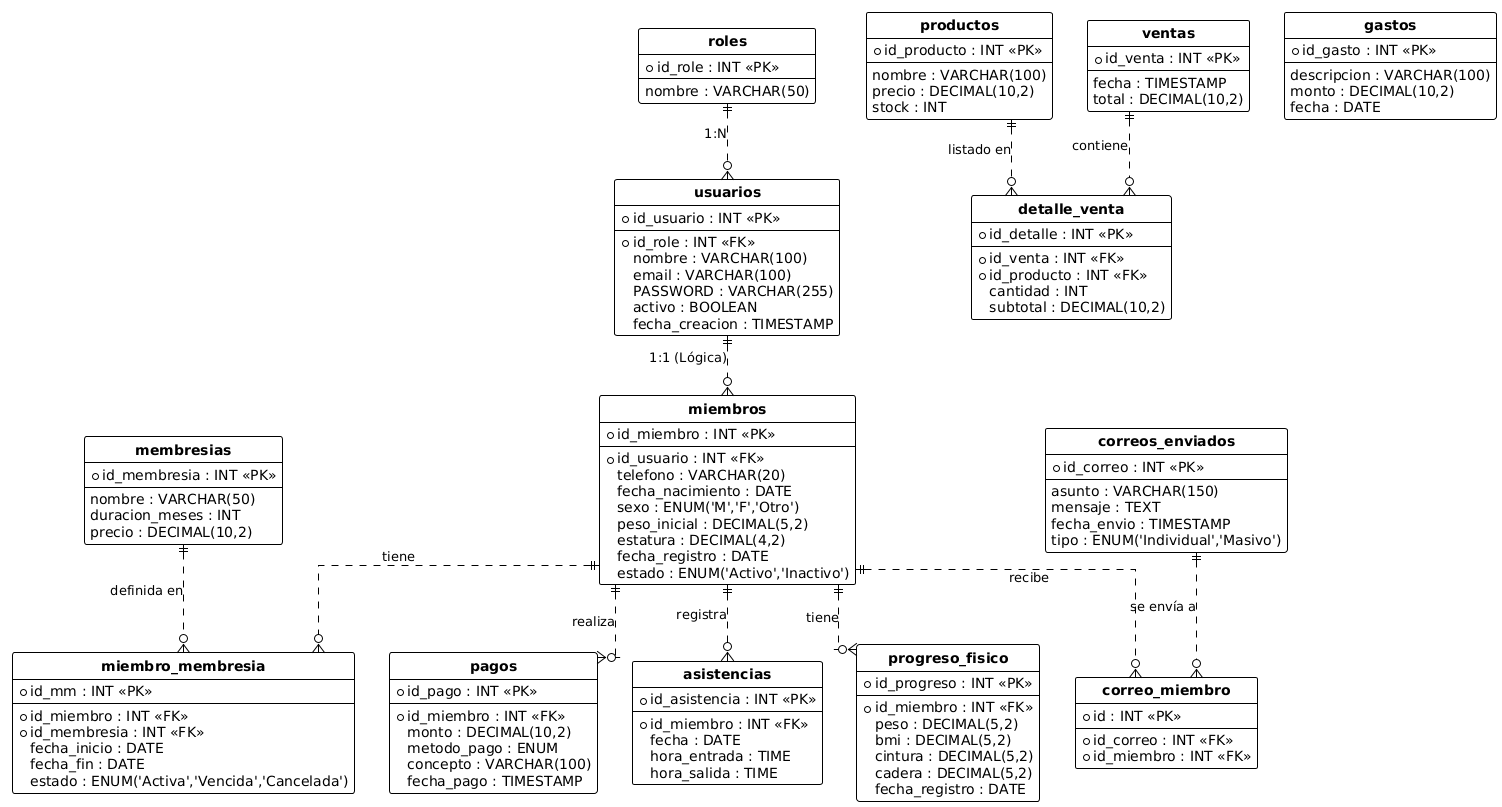

The diagram above was rendered by PlantUML. Its source (embedded in the PNG):
@startuml
!theme plain
hide circle
skinparam linetype ortho

' ===================================
' DEFINICIÓN DE ENTIDADES
' ===================================

entity "**roles**" as roles {
  *id_role : INT <<PK>>
  --
  nombre : VARCHAR(50)
}

entity "**usuarios**" as usuarios {
  *id_usuario : INT <<PK>>
  --
  *id_role : INT <<FK>>
  nombre : VARCHAR(100)
  email : VARCHAR(100)
  PASSWORD : VARCHAR(255)
  activo : BOOLEAN
  fecha_creacion : TIMESTAMP
}

entity "**miembros**" as miembros {
  *id_miembro : INT <<PK>>
  --
  *id_usuario : INT <<FK>>
  telefono : VARCHAR(20)
  fecha_nacimiento : DATE
  sexo : ENUM('M','F','Otro')
  peso_inicial : DECIMAL(5,2)
  estatura : DECIMAL(4,2)
  fecha_registro : DATE
  estado : ENUM('Activo','Inactivo')
}

entity "**membresias**" as membresias {
  *id_membresia : INT <<PK>>
  --
  nombre : VARCHAR(50)
  duracion_meses : INT
  precio : DECIMAL(10,2)
}

entity "**miembro_membresia**" as miembro_membresia {
  *id_mm : INT <<PK>>
  --
  *id_miembro : INT <<FK>>
  *id_membresia : INT <<FK>>
  fecha_inicio : DATE
  fecha_fin : DATE
  estado : ENUM('Activa','Vencida','Cancelada')
}

entity "**pagos**" as pagos {
  *id_pago : INT <<PK>>
  --
  *id_miembro : INT <<FK>>
  monto : DECIMAL(10,2)
  metodo_pago : ENUM
  concepto : VARCHAR(100)
  fecha_pago : TIMESTAMP
}

entity "**asistencias**" as asistencias {
  *id_asistencia : INT <<PK>>
  --
  *id_miembro : INT <<FK>>
  fecha : DATE
  hora_entrada : TIME
  hora_salida : TIME
}

entity "**progreso_fisico**" as progreso_fisico {
  *id_progreso : INT <<PK>>
  --
  *id_miembro : INT <<FK>>
  peso : DECIMAL(5,2)
  bmi : DECIMAL(5,2)
  cintura : DECIMAL(5,2)
  cadera : DECIMAL(5,2)
  fecha_registro : DATE
}

entity "**correos_enviados**" as correos_enviados {
  *id_correo : INT <<PK>>
  --
  asunto : VARCHAR(150)
  mensaje : TEXT
  fecha_envio : TIMESTAMP
  tipo : ENUM('Individual','Masivo')
}

entity "**correo_miembro**" as correo_miembro {
  *id : INT <<PK>>
  --
  *id_correo : INT <<FK>>
  *id_miembro : INT <<FK>>
}

entity "**productos**" as productos {
  *id_producto : INT <<PK>>
  --
  nombre : VARCHAR(100)
  precio : DECIMAL(10,2)
  stock : INT
}

entity "**ventas**" as ventas {
  *id_venta : INT <<PK>>
  --
  fecha : TIMESTAMP
  total : DECIMAL(10,2)
}

entity "**detalle_venta**" as detalle_venta {
  *id_detalle : INT <<PK>>
  --
  *id_venta : INT <<FK>>
  *id_producto : INT <<FK>>
  cantidad : INT
  subtotal : DECIMAL(10,2)
}

entity "**gastos**" as gastos {
  *id_gasto : INT <<PK>>
  --
  descripcion : VARCHAR(100)
  monto : DECIMAL(10,2)
  fecha : DATE
}

' ===================================
' RELACIONES
' ===================================

' Roles y Usuarios
roles ||..o{ usuarios : "1:N"

' Usuarios y Miembros
usuarios ||..o{ miembros : "1:1 (Lógica)"

' Miembros y sus dependencias
miembros ||..o{ miembro_membresia : "tiene"
miembros ||..o{ pagos : "realiza"
miembros ||..o{ asistencias : "registra"
miembros ||..o{ progreso_fisico : "tiene"
miembros ||..o{ correo_miembro : "recibe"

' Membresias
membresias ||..o{ miembro_membresia : "definida en"

' Correos
correos_enviados ||..o{ correo_miembro : "se envía a"

' Ventas y Productos
ventas ||..o{ detalle_venta : "contiene"
productos ||..o{ detalle_venta : "listado en"

' Gastos es una tabla independiente, no tiene relaciones definidas en el script
@enduml